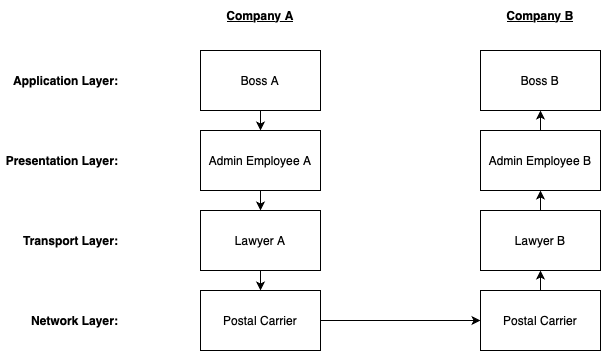

The diagram above was exported from draw.io. Its source (the exported page's mxGraphModel, read from the mxfile embedded in the PNG):
<mxGraphModel dx="594" dy="728" grid="1" gridSize="10" guides="1" tooltips="1" connect="1" arrows="1" fold="1" page="1" pageScale="1" pageWidth="827" pageHeight="1169" math="0" shadow="0">
  <root>
    <mxCell id="0" />
    <mxCell id="1" parent="0" />
    <mxCell id="Zh9HqDG4_1FCcRAzwwiT-15" style="edgeStyle=orthogonalEdgeStyle;rounded=0;orthogonalLoop=1;jettySize=auto;html=1;exitX=0.5;exitY=1;exitDx=0;exitDy=0;entryX=0.5;entryY=0;entryDx=0;entryDy=0;" parent="1" source="Zh9HqDG4_1FCcRAzwwiT-1" target="Zh9HqDG4_1FCcRAzwwiT-5" edge="1">
      <mxGeometry relative="1" as="geometry" />
    </mxCell>
    <mxCell id="Zh9HqDG4_1FCcRAzwwiT-1" value="Boss A" style="rounded=0;whiteSpace=wrap;html=1;" parent="1" vertex="1">
      <mxGeometry x="280" y="170" width="120" height="60" as="geometry" />
    </mxCell>
    <mxCell id="Zh9HqDG4_1FCcRAzwwiT-2" value="Company A" style="text;html=1;align=center;verticalAlign=middle;whiteSpace=wrap;rounded=0;fontStyle=5" parent="1" vertex="1">
      <mxGeometry x="300" y="120" width="80" height="30" as="geometry" />
    </mxCell>
    <mxCell id="Zh9HqDG4_1FCcRAzwwiT-3" value="Company B" style="text;html=1;align=center;verticalAlign=middle;whiteSpace=wrap;rounded=0;fontStyle=5" parent="1" vertex="1">
      <mxGeometry x="580" y="120" width="80" height="30" as="geometry" />
    </mxCell>
    <mxCell id="Zh9HqDG4_1FCcRAzwwiT-4" value="Boss B" style="rounded=0;whiteSpace=wrap;html=1;" parent="1" vertex="1">
      <mxGeometry x="560" y="170" width="120" height="60" as="geometry" />
    </mxCell>
    <mxCell id="Zh9HqDG4_1FCcRAzwwiT-14" style="edgeStyle=orthogonalEdgeStyle;rounded=0;orthogonalLoop=1;jettySize=auto;html=1;exitX=0.5;exitY=1;exitDx=0;exitDy=0;entryX=0.5;entryY=0;entryDx=0;entryDy=0;" parent="1" source="Zh9HqDG4_1FCcRAzwwiT-5" target="Zh9HqDG4_1FCcRAzwwiT-8" edge="1">
      <mxGeometry relative="1" as="geometry" />
    </mxCell>
    <mxCell id="Zh9HqDG4_1FCcRAzwwiT-5" value="Admin Employee A" style="rounded=0;whiteSpace=wrap;html=1;" parent="1" vertex="1">
      <mxGeometry x="280" y="250" width="120" height="60" as="geometry" />
    </mxCell>
    <mxCell id="-Bb6MdbtTvelGCzHpUCq-3" style="edgeStyle=orthogonalEdgeStyle;rounded=0;orthogonalLoop=1;jettySize=auto;html=1;exitX=0.5;exitY=0;exitDx=0;exitDy=0;entryX=0.5;entryY=1;entryDx=0;entryDy=0;" edge="1" parent="1" source="Zh9HqDG4_1FCcRAzwwiT-6" target="Zh9HqDG4_1FCcRAzwwiT-4">
      <mxGeometry relative="1" as="geometry" />
    </mxCell>
    <mxCell id="Zh9HqDG4_1FCcRAzwwiT-6" value="Admin Employee B" style="rounded=0;whiteSpace=wrap;html=1;" parent="1" vertex="1">
      <mxGeometry x="560" y="250" width="120" height="60" as="geometry" />
    </mxCell>
    <mxCell id="Zh9HqDG4_1FCcRAzwwiT-11" style="edgeStyle=orthogonalEdgeStyle;rounded=0;orthogonalLoop=1;jettySize=auto;html=1;exitX=1;exitY=0.5;exitDx=0;exitDy=0;entryX=0;entryY=0.5;entryDx=0;entryDy=0;" parent="1" source="Zh9HqDG4_1FCcRAzwwiT-7" target="Zh9HqDG4_1FCcRAzwwiT-10" edge="1">
      <mxGeometry relative="1" as="geometry" />
    </mxCell>
    <mxCell id="Zh9HqDG4_1FCcRAzwwiT-7" value="Postal Carrier" style="rounded=0;whiteSpace=wrap;html=1;" parent="1" vertex="1">
      <mxGeometry x="280" y="410" width="120" height="60" as="geometry" />
    </mxCell>
    <mxCell id="Zh9HqDG4_1FCcRAzwwiT-13" style="edgeStyle=orthogonalEdgeStyle;rounded=0;orthogonalLoop=1;jettySize=auto;html=1;exitX=0.5;exitY=1;exitDx=0;exitDy=0;entryX=0.5;entryY=0;entryDx=0;entryDy=0;" parent="1" source="Zh9HqDG4_1FCcRAzwwiT-8" target="Zh9HqDG4_1FCcRAzwwiT-7" edge="1">
      <mxGeometry relative="1" as="geometry" />
    </mxCell>
    <mxCell id="Zh9HqDG4_1FCcRAzwwiT-8" value="Lawyer A" style="rounded=0;whiteSpace=wrap;html=1;" parent="1" vertex="1">
      <mxGeometry x="280" y="330" width="120" height="60" as="geometry" />
    </mxCell>
    <mxCell id="-Bb6MdbtTvelGCzHpUCq-2" style="edgeStyle=orthogonalEdgeStyle;rounded=0;orthogonalLoop=1;jettySize=auto;html=1;exitX=0.5;exitY=0;exitDx=0;exitDy=0;entryX=0.5;entryY=1;entryDx=0;entryDy=0;" edge="1" parent="1" source="Zh9HqDG4_1FCcRAzwwiT-9" target="Zh9HqDG4_1FCcRAzwwiT-6">
      <mxGeometry relative="1" as="geometry" />
    </mxCell>
    <mxCell id="Zh9HqDG4_1FCcRAzwwiT-9" value="Lawyer B" style="rounded=0;whiteSpace=wrap;html=1;" parent="1" vertex="1">
      <mxGeometry x="560" y="330" width="120" height="60" as="geometry" />
    </mxCell>
    <mxCell id="-Bb6MdbtTvelGCzHpUCq-1" style="edgeStyle=orthogonalEdgeStyle;rounded=0;orthogonalLoop=1;jettySize=auto;html=1;exitX=0.5;exitY=0;exitDx=0;exitDy=0;entryX=0.5;entryY=1;entryDx=0;entryDy=0;" edge="1" parent="1" source="Zh9HqDG4_1FCcRAzwwiT-10" target="Zh9HqDG4_1FCcRAzwwiT-9">
      <mxGeometry relative="1" as="geometry" />
    </mxCell>
    <mxCell id="Zh9HqDG4_1FCcRAzwwiT-10" value="Postal Carrier" style="rounded=0;whiteSpace=wrap;html=1;" parent="1" vertex="1">
      <mxGeometry x="560" y="410" width="120" height="60" as="geometry" />
    </mxCell>
    <mxCell id="Zh9HqDG4_1FCcRAzwwiT-19" value="Transport Layer:" style="text;html=1;align=right;verticalAlign=middle;whiteSpace=wrap;rounded=0;fontStyle=1" parent="1" vertex="1">
      <mxGeometry x="80" y="345" width="120" height="30" as="geometry" />
    </mxCell>
    <mxCell id="Zh9HqDG4_1FCcRAzwwiT-20" value="Presentation Layer:" style="text;html=1;align=right;verticalAlign=middle;whiteSpace=wrap;rounded=0;fontStyle=1" parent="1" vertex="1">
      <mxGeometry x="80" y="265" width="120" height="30" as="geometry" />
    </mxCell>
    <mxCell id="Zh9HqDG4_1FCcRAzwwiT-21" value="Application Layer:" style="text;html=1;align=right;verticalAlign=middle;whiteSpace=wrap;rounded=0;fontStyle=1" parent="1" vertex="1">
      <mxGeometry x="80" y="185" width="120" height="30" as="geometry" />
    </mxCell>
    <mxCell id="Zh9HqDG4_1FCcRAzwwiT-22" value="Network Layer:" style="text;html=1;align=right;verticalAlign=middle;whiteSpace=wrap;rounded=0;fontStyle=1" parent="1" vertex="1">
      <mxGeometry x="80" y="425" width="120" height="30" as="geometry" />
    </mxCell>
  </root>
</mxGraphModel>